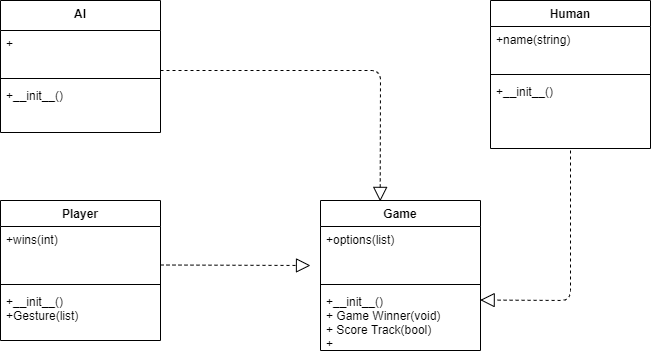

The diagram above was exported from draw.io. Its source (the exported page's mxGraphModel, read from the mxfile embedded in the PNG):
<mxGraphModel dx="259" dy="547" grid="1" gridSize="10" guides="1" tooltips="1" connect="1" arrows="1" fold="1" page="1" pageScale="1" pageWidth="850" pageHeight="1100" math="0" shadow="0">
  <root>
    <mxCell id="0" />
    <mxCell id="1" parent="0" />
    <mxCell id="2" value="Player" style="swimlane;fontStyle=1;align=center;verticalAlign=top;childLayout=stackLayout;horizontal=1;startSize=26;horizontalStack=0;resizeParent=1;resizeParentMax=0;resizeLast=0;collapsible=1;marginBottom=0;" parent="1" vertex="1">
      <mxGeometry x="100" y="280" width="160" height="140" as="geometry" />
    </mxCell>
    <mxCell id="3" value="+wins(int)" style="text;strokeColor=none;fillColor=none;align=left;verticalAlign=top;spacingLeft=4;spacingRight=4;overflow=hidden;rotatable=0;points=[[0,0.5],[1,0.5]];portConstraint=eastwest;" parent="2" vertex="1">
      <mxGeometry y="26" width="160" height="54" as="geometry" />
    </mxCell>
    <mxCell id="4" value="" style="line;strokeWidth=1;fillColor=none;align=left;verticalAlign=middle;spacingTop=-1;spacingLeft=3;spacingRight=3;rotatable=0;labelPosition=right;points=[];portConstraint=eastwest;" parent="2" vertex="1">
      <mxGeometry y="80" width="160" height="8" as="geometry" />
    </mxCell>
    <mxCell id="5" value="+__init__()&#10;+Gesture(list)&#10;" style="text;strokeColor=none;fillColor=none;align=left;verticalAlign=top;spacingLeft=4;spacingRight=4;overflow=hidden;rotatable=0;points=[[0,0.5],[1,0.5]];portConstraint=eastwest;" parent="2" vertex="1">
      <mxGeometry y="88" width="160" height="52" as="geometry" />
    </mxCell>
    <mxCell id="6" value="" style="endArrow=block;dashed=1;endFill=0;endSize=12;html=1;" parent="1" edge="1">
      <mxGeometry width="160" relative="1" as="geometry">
        <mxPoint x="260" y="344.5" as="sourcePoint" />
        <mxPoint x="410" y="345" as="targetPoint" />
      </mxGeometry>
    </mxCell>
    <mxCell id="7" value="Game" style="swimlane;fontStyle=1;align=center;verticalAlign=top;childLayout=stackLayout;horizontal=1;startSize=26;horizontalStack=0;resizeParent=1;resizeParentMax=0;resizeLast=0;collapsible=1;marginBottom=0;" parent="1" vertex="1">
      <mxGeometry x="420" y="280" width="160" height="150" as="geometry" />
    </mxCell>
    <mxCell id="8" value="+options(list)" style="text;strokeColor=none;fillColor=none;align=left;verticalAlign=top;spacingLeft=4;spacingRight=4;overflow=hidden;rotatable=0;points=[[0,0.5],[1,0.5]];portConstraint=eastwest;" parent="7" vertex="1">
      <mxGeometry y="26" width="160" height="54" as="geometry" />
    </mxCell>
    <mxCell id="9" value="" style="line;strokeWidth=1;fillColor=none;align=left;verticalAlign=middle;spacingTop=-1;spacingLeft=3;spacingRight=3;rotatable=0;labelPosition=right;points=[];portConstraint=eastwest;" parent="7" vertex="1">
      <mxGeometry y="80" width="160" height="8" as="geometry" />
    </mxCell>
    <mxCell id="10" value="+__init__()&#10;+ Game Winner(void)&#10;+ Score Track(bool)&#10;+ " style="text;strokeColor=none;fillColor=none;align=left;verticalAlign=top;spacingLeft=4;spacingRight=4;overflow=hidden;rotatable=0;points=[[0,0.5],[1,0.5]];portConstraint=eastwest;" parent="7" vertex="1">
      <mxGeometry y="88" width="160" height="62" as="geometry" />
    </mxCell>
    <mxCell id="11" value="AI" style="swimlane;fontStyle=1;align=center;verticalAlign=top;childLayout=stackLayout;horizontal=1;startSize=30;horizontalStack=0;resizeParent=1;resizeParentMax=0;resizeLast=0;collapsible=1;marginBottom=0;" parent="1" vertex="1">
      <mxGeometry x="100" y="80" width="160" height="132" as="geometry" />
    </mxCell>
    <mxCell id="12" value="+" style="text;strokeColor=none;fillColor=none;align=left;verticalAlign=top;spacingLeft=4;spacingRight=4;overflow=hidden;rotatable=0;points=[[0,0.5],[1,0.5]];portConstraint=eastwest;" parent="11" vertex="1">
      <mxGeometry y="30" width="160" height="44" as="geometry" />
    </mxCell>
    <mxCell id="13" value="" style="line;strokeWidth=1;fillColor=none;align=left;verticalAlign=middle;spacingTop=-1;spacingLeft=3;spacingRight=3;rotatable=0;labelPosition=right;points=[];portConstraint=eastwest;" parent="11" vertex="1">
      <mxGeometry y="74" width="160" height="8" as="geometry" />
    </mxCell>
    <mxCell id="14" value="+__init__()" style="text;strokeColor=none;fillColor=none;align=left;verticalAlign=top;spacingLeft=4;spacingRight=4;overflow=hidden;rotatable=0;points=[[0,0.5],[1,0.5]];portConstraint=eastwest;" parent="11" vertex="1">
      <mxGeometry y="82" width="160" height="50" as="geometry" />
    </mxCell>
    <mxCell id="15" value="" style="endArrow=block;dashed=1;endFill=0;endSize=12;html=1;entryX=0.373;entryY=0.006;entryDx=0;entryDy=0;entryPerimeter=0;" parent="1" target="7" edge="1">
      <mxGeometry width="160" relative="1" as="geometry">
        <mxPoint x="260" y="150" as="sourcePoint" />
        <mxPoint x="500" y="150" as="targetPoint" />
        <Array as="points">
          <mxPoint x="480" y="150" />
        </Array>
      </mxGeometry>
    </mxCell>
    <mxCell id="16" value="Human" style="swimlane;fontStyle=1;align=center;verticalAlign=top;childLayout=stackLayout;horizontal=1;startSize=26;horizontalStack=0;resizeParent=1;resizeParentMax=0;resizeLast=0;collapsible=1;marginBottom=0;" parent="1" vertex="1">
      <mxGeometry x="590" y="80" width="160" height="148" as="geometry" />
    </mxCell>
    <mxCell id="17" value="+name(string)" style="text;strokeColor=none;fillColor=none;align=left;verticalAlign=top;spacingLeft=4;spacingRight=4;overflow=hidden;rotatable=0;points=[[0,0.5],[1,0.5]];portConstraint=eastwest;" parent="16" vertex="1">
      <mxGeometry y="26" width="160" height="44" as="geometry" />
    </mxCell>
    <mxCell id="18" value="" style="line;strokeWidth=1;fillColor=none;align=left;verticalAlign=middle;spacingTop=-1;spacingLeft=3;spacingRight=3;rotatable=0;labelPosition=right;points=[];portConstraint=eastwest;" parent="16" vertex="1">
      <mxGeometry y="70" width="160" height="8" as="geometry" />
    </mxCell>
    <mxCell id="19" value="+__init__()" style="text;strokeColor=none;fillColor=none;align=left;verticalAlign=top;spacingLeft=4;spacingRight=4;overflow=hidden;rotatable=0;points=[[0,0.5],[1,0.5]];portConstraint=eastwest;" parent="16" vertex="1">
      <mxGeometry y="78" width="160" height="70" as="geometry" />
    </mxCell>
    <mxCell id="20" value="" style="endArrow=block;dashed=1;endFill=0;endSize=12;html=1;entryX=0.998;entryY=0.186;entryDx=0;entryDy=0;entryPerimeter=0;" parent="1" target="10" edge="1">
      <mxGeometry width="160" relative="1" as="geometry">
        <mxPoint x="670" y="230" as="sourcePoint" />
        <mxPoint x="670" y="390" as="targetPoint" />
        <Array as="points">
          <mxPoint x="670" y="380" />
        </Array>
      </mxGeometry>
    </mxCell>
  </root>
</mxGraphModel>